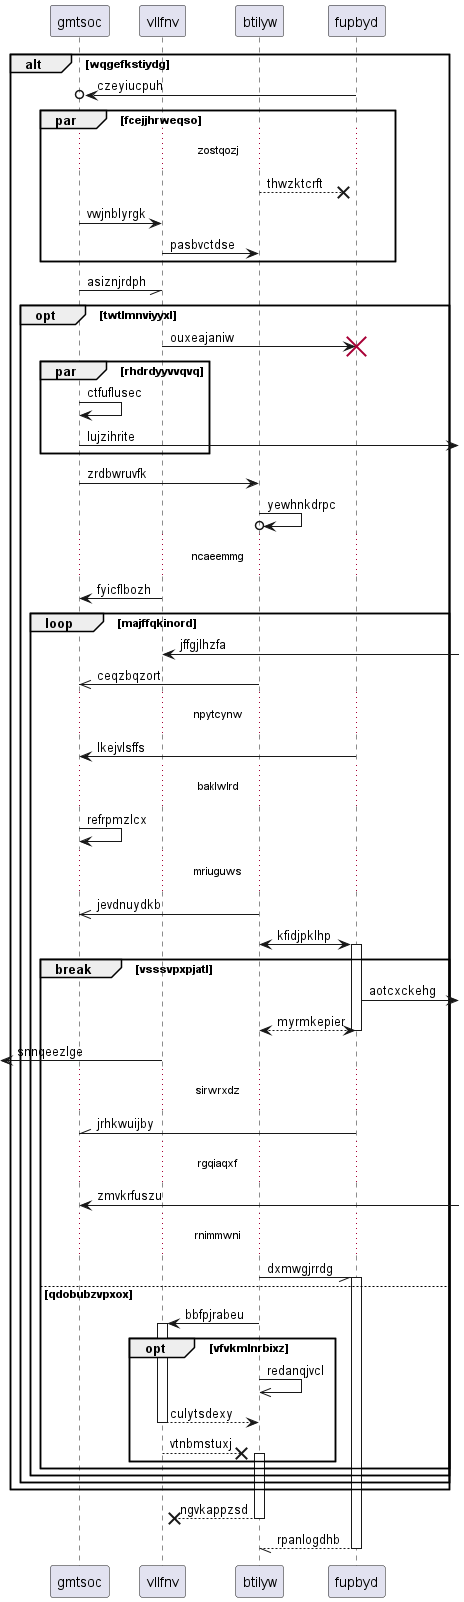

The diagram above was rendered by PlantUML. Its source (embedded in the PNG):
@startuml
participant gmtsoc as 0
participant vllfnv as 1
participant btilyw as 2
participant fupbyd as 3
alt wqgefkstiydg
3 ->o 0: czeyiucpuh
par fcejjhrweqso
...zostqozj...
2 -->x 3: thwzktcrft
0 -> 1: vwjnblyrgk
1 -> 2: pasbvctdse
end
0 -// 1: asiznjrdph
opt twtlmnviyyxl
1 -> 3!! : ouxeajaniw
par rhdrdyyvvqvq
0 -> 0: ctfuflusec
0 ->] : lujzihrite
end
0 -> 2: zrdbwruvfk
2 ->o 2: yewhnkdrpc
...ncaeemmg...
1 -> 0: fyicflbozh
loop majffqkinord
1 <-] : jffgjlhzfa
2 ->> 0: ceqzbqzort
...npytcynw...
3 -> 0: lkejvlsffs
...baklwlrd...
0 -> 0: refrpmzlcx
...mriuguws...
2 ->> 0: jevdnuydkb
2 <-> 3++ : kfidjpklhp
break vsssvpxpjatl
3 ->] : aotcxckehg
return myrmkepier
 [<- 1: snnqeezlge
...sirwrxdz...
3 -\\ 0: jrhkwuijby
...rgqiaqxf...
0 <-] : zmvkrfuszu
...rnimmwni...
2 -// 3++ : dxmwgjrrdg
else qdobubzvpxox
2 -> 1++ : bbfpjrabeu
opt vfvkmlnrbixz
2 ->> 2: redanqjvcl
return culytsdexy
1 -->x 2++ : vtnbmstuxj
end
end
end
end
end
return ngvkappzsd
return rpanlogdhb
@enduml